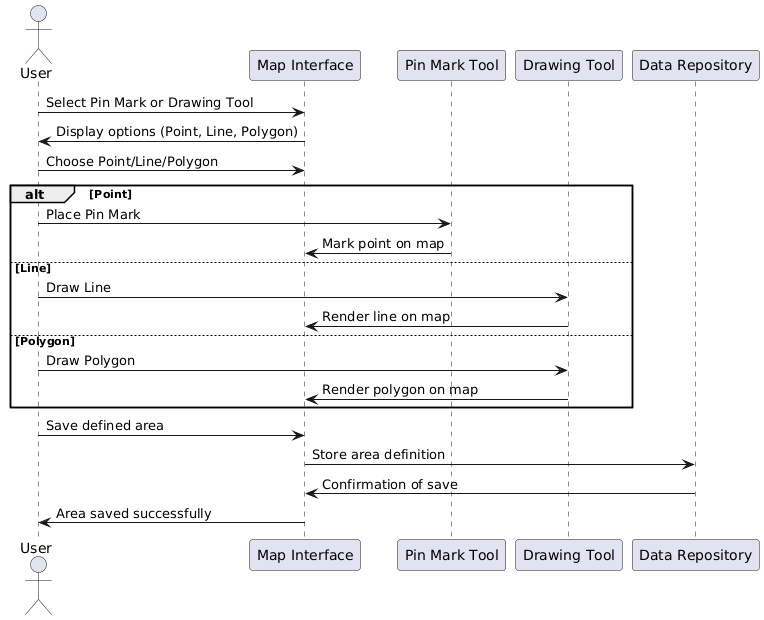

The diagram above was rendered by PlantUML. Its source (embedded in the PNG):
@startuml
actor User
participant "Map Interface" as Map
participant "Pin Mark Tool" as PinTool
participant "Drawing Tool" as DrawTool
participant "Data Repository" as DataRepo

User   -> Map: Select Pin Mark or Drawing Tool
Map -> User: Display options (Point, Line, Polygon)

User   -> Map: Choose Point/Line/Polygon
alt Point
    User  -> PinTool: Place Pin Mark
    PinTool -> Map: Mark point on map
else Line
    User  -> DrawTool: Draw Line
    DrawTool -> Map: Render line on map
else Polygon
    User  -> DrawTool: Draw Polygon
    DrawTool -> Map: Render polygon on map
end

User   -> Map: Save defined area
Map -> DataRepo: Store area definition
DataRepo -> Map: Confirmation of save
Map -> User: Area saved successfully
@enduml